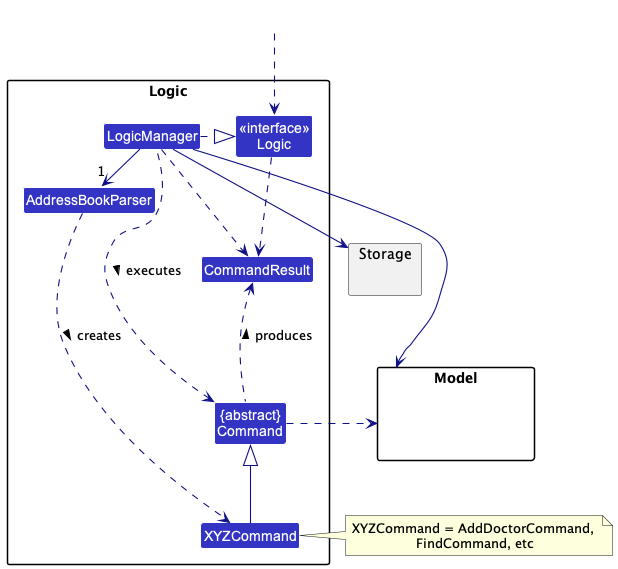

The diagram above was rendered by PlantUML. Its source (embedded in the PNG):
@startuml
!include style.puml
skinparam arrowThickness 1.1
skinparam arrowColor LOGIC_COLOR_T4
skinparam classBackgroundColor LOGIC_COLOR

package Logic {

Class AddressBookParser
Class XYZCommand
Class CommandResult
Class "{abstract}\nCommand" as Command


Class "<<interface>>\nLogic" as LogicInstance
Class LogicManager
}

package Model{
Class HiddenModel #FFFFFF
}

package Storage{
}

Class HiddenOutside #FFFFFF
HiddenOutside ..> LogicInstance

LogicManager .right.|> LogicInstance
LogicManager -right->"1" AddressBookParser
AddressBookParser ..> XYZCommand : creates >

XYZCommand -up-|> Command
LogicManager .left.> Command : executes >

LogicManager --> Model
LogicManager --> Storage
Storage --[hidden] Model
Command .[hidden]up.> Storage
Command .right.> Model
note right of XYZCommand: XYZCommand = AddDoctorCommand, \nFindCommand, etc

LogicInstance ..> CommandResult
LogicManager .down.> CommandResult
Command .up.> CommandResult : produces >
@enduml